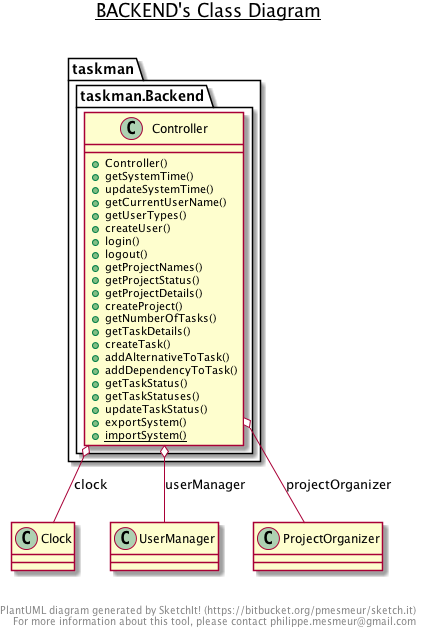

The diagram above was rendered by PlantUML. Its source (embedded in the PNG):
@startuml

title __BACKEND's Class Diagram__\n

  package taskman {
    package taskman.Backend {
      class Controller {
          + Controller()
          + getSystemTime()
          + updateSystemTime()
          + getCurrentUserName()
          + getUserTypes()
          + createUser()
          + login()
          + logout()
          + getProjectNames()
          + getProjectStatus()
          + getProjectDetails()
          + createProject()
          + getNumberOfTasks()
          + getTaskDetails()
          + createTask()
          + addAlternativeToTask()
          + addDependencyToTask()
          + getTaskStatus()
          + getTaskStatuses()
          + updateTaskStatus()
          + exportSystem()
          {static} + importSystem()
      }
    }
  }
  

  Controller o-- Clock : clock
  Controller o-- UserManager : userManager
  Controller o-- ProjectOrganizer : projectOrganizer


right footer


PlantUML diagram generated by SketchIt! (https://bitbucket.org/pmesmeur/sketch.it)
For more information about this tool, please contact philippe.mesmeur@gmail.com
endfooter

@enduml